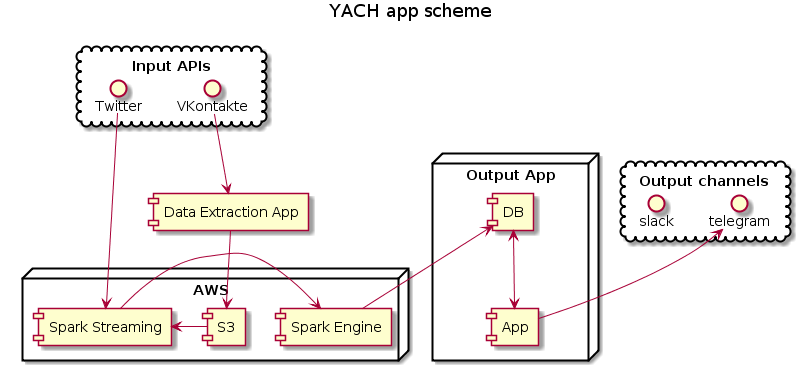

The diagram above was rendered by PlantUML. Its source (embedded in the PNG):
@startuml
title YACH app scheme

cloud "Input APIs" {
    interface "Twitter" as tw
    interface "VKontakte" as vk 
}

[Data Extraction App] as DEA

node "AWS" {
    [Spark Streaming] as ss
    [Spark Engine] as se
    [S3]
}

node "Output App" {
    [App] as OA
    [DB]
}
cloud "Output channels" {
    interface "telegram" as tg
    interface "slack" as slack 
}

tw -right-> ss
vk -right-> DEA
DEA -right-> [S3]
[S3] -> ss
ss -left-> se 
se -left-> DB
DB <-down-> OA
OA -left-> tg
@enduml